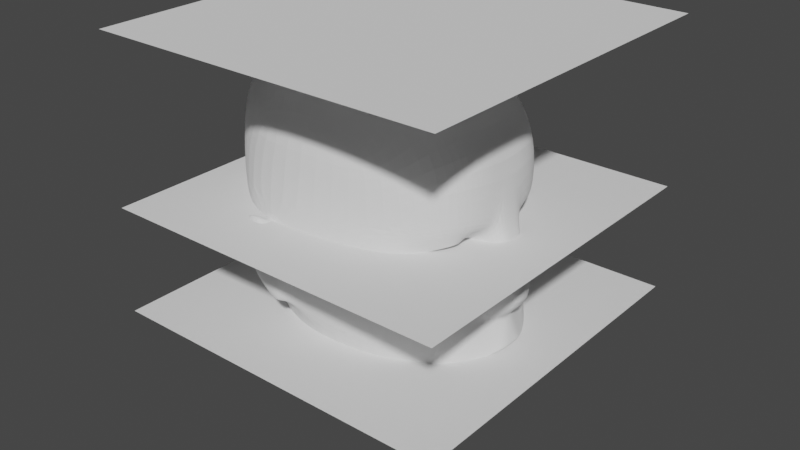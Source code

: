 # Source: 22-Cabeza.blend  (saved by Blender 3.4.6; exported with 4.5.12 LTS)
import bpy
from mathutils import Matrix  # noqa: F401  (used for matrix-valued properties, if any)

bpy.ops.wm.read_factory_settings(use_empty=True)
scene = bpy.context.scene
scene.name = 'Scene'

# ---- collections
col_collection = bpy.data.collections.new('Collection'); scene.collection.children.link(col_collection)

# ---- world
world_world = bpy.data.worlds.new('World'); scene.world = world_world
world_world.use_nodes = True; world_world.node_tree.nodes.clear()
_N = world_world.node_tree.nodes; _L = world_world.node_tree.links
n0 = _N.new('ShaderNodeOutputWorld'); n0.name = 'World Output'; n0.location = (300, 300)
n1 = _N.new('ShaderNodeBackground'); n1.name = 'Background'; n1.location = (10, 300)
n1.inputs[0].default_value = (0.05088, 0.05088, 0.05088, 1.0)
_L.new(n1.outputs[0], n0.inputs[0])
n0.is_active_output = True
world_world.color = (0.05088, 0.05088, 0.05088)
world_world.use_sun_shadow = False
world_world.sun_shadow_jitter_overblur = 0.0

# ---- meshes
me_plane = bpy.data.meshes.new('Plane')
me_plane.from_pydata([(-1.0, -1.0, 0.0), (1.0, -1.0, 0.0), (-1.0, 1.0, 0.0), (1.0, 1.0, 0.0)], [], [(0, 1, 3, 2)])
_uv = me_plane.uv_layers.new(name='UVMap')
_uv.uv.foreach_set('vector', [0.0, 0.0, 1.0, 0.0, 1.0, 1.0, 0.0, 1.0])
me_plane.update()
me_plane_001 = bpy.data.meshes.new('Plane.001')
me_plane_001.from_pydata([(-1.0, -1.0, 0.0), (1.0, -1.0, 0.0), (-1.0, 1.0, 0.0), (1.0, 1.0, 0.0)], [], [(0, 1, 3, 2)])
_uv = me_plane_001.uv_layers.new(name='UVMap')
_uv.uv.foreach_set('vector', [0.0, 0.0, 1.0, 0.0, 1.0, 1.0, 0.0, 1.0])
me_plane_001.update()
me_plane_002 = bpy.data.meshes.new('Plane.002')
me_plane_002.from_pydata([(-1.0, -1.0, 0.0), (1.0, -1.0, 0.0), (-1.0, 1.0, 0.0), (1.0, 1.0, 0.0)], [], [(0, 1, 3, 2)])
_uv = me_plane_002.uv_layers.new(name='UVMap')
_uv.uv.foreach_set('vector', [0.0, 0.0, 1.0, 0.0, 1.0, 1.0, 0.0, 1.0])
me_plane_002.update()
me_cube_001 = bpy.data.meshes.new('Cube.001')
me_cube_001.from_pydata([(-0.8047, 0.0, -0.1817), (-0.7218, 0.0, 1.487), (-0.3568, 0.4387, -0.2564), (-0.5015, 0.5206, 1.132), (0.2397, 0.0, -0.3964), (-0.1664, 0.0, 1.658), (0.02783, 0.4547, -0.3003), (-0.1494, 0.5612, 1.215), (0.24, 0.5232, 1.134), (0.22, 0.4546, -0.2686), (0.5656, 0.0, -0.3898), (0.4324, 0.0, 1.487), (-0.4224, 0.4271, -0.4989), (-0.9891, 0.0, -0.5325), (0.01446, 0.513, -0.5121), (0.1339, 0.0, -0.6082), (-0.8806, 0.0, 0.6488), (-0.5207, 0.547, 0.6442), (-0.1268, 0.5947, 0.655), (0.3525, 0.5022, 0.6627), (0.7109, 0.0, 0.6734), (-0.3483, 0.4853, 0.09053), (-0.0712, 0.5413, 0.1011), (-0.7732, 0.0, 0.08933), (0.2853, 0.5146, 0.05842), (-0.7389, 0.1942, -0.2058), (-0.657, 0.2479, 1.44), (0.2187, 0.2521, -0.3555), (-0.1635, 0.275, 1.615), (0.4534, 0.3047, -0.3413), (0.4068, 0.2678, 1.453), (-0.9033, 0.2244, -0.5079), (0.1144, 0.2582, -0.5768), (0.515, 0.2481, 0.7226), (-0.836, 0.2482, 0.6424), (-0.7267, 0.2206, 0.1046), (-0.5915, 0.348, 1.356), (0.1979, 0.3447, -0.3192), (0.3397, 0.3868, -0.3085), (0.101, 0.3745, -0.5592), (-0.7639, 0.3678, 0.6384), (-0.661, 0.2962, 0.1107), (-0.6416, 0.2892, -0.2092), (-0.1591, 0.4027, 1.506), (0.3205, 0.3926, 1.369), (-0.8443, 0.3221, -0.5007), (0.4837, 0.4047, 0.04941), (-0.7905, 0.1031, -0.1852), (-0.1661, 0.1488, 1.655), (0.4323, 0.1481, 1.487), (-0.9753, 0.1266, -0.5245), (-0.7188, 0.1452, 1.484), (0.2339, 0.1453, -0.3828), (0.5373, 0.1858, -0.3671), (0.1273, 0.1442, -0.5964), (-0.8722, 0.1387, 0.6486), (-0.7709, 0.1296, 0.1011), (-0.8024, 0.0504, -0.1822), (-0.1664, 0.07158, 1.657), (0.4324, 0.07158, 1.487), (-0.9863, 0.06146, -0.5308), (0.6623, 0.1042, 0.6662), (-0.7218, 0.07156, 1.487), (0.238, 0.07065, -0.3921), (0.5639, 0.09111, -0.3838), (0.1324, 0.07079, -0.6057), (-0.877, 0.06475, 0.651), (-0.7743, 0.06191, 0.09265), (-0.9414, 0.0, 0.8446), (-0.5542, 0.554, 0.8084), (-0.1436, 0.6292, 0.8376), (0.4663, 0.3874, 0.7001), (0.688, 0.0, 0.8296), (0.6392, 0.2759, 0.8651), (-0.8747, 0.2309, 0.83), (0.5372, 0.4115, 0.8688), (-0.7871, 0.346, 0.8185), (-0.9367, 0.1336, 0.8324), (0.675, 0.152, 0.8482), (-0.9482, 0.06373, 0.8315), (0.514, 0.1433, 0.6911), (-0.7914, 0.0, 0.3065), (-0.3879, 0.4913, 0.3034), (-0.06621, 0.6017, 0.2837), (0.2649, 0.5254, 0.2678), (0.7015, 0.0, 0.277), (-0.7615, 0.2341, 0.3054), (0.5983, 0.275, 0.2905), (0.5129, 0.3979, 0.2542), (-0.6951, 0.3172, 0.3162), (-0.7996, 0.134, 0.3053), (0.6315, 0.1531, 0.2897), (-0.7939, 0.06482, 0.3066), (0.7009, 0.07092, 0.2792), (-0.812, 0.0, 0.4329), (-0.4632, 0.5179, 0.4631), (-0.09674, 0.5997, 0.4596), (0.4473, 0.4208, 0.6528), (0.8432, 0.0, 0.4027), (-0.7948, 0.2488, 0.4406), (0.5915, 0.2757, 0.5452), (0.5214, 0.4033, 0.5517), (-0.7314, 0.351, 0.4416), (-0.8243, 0.1399, 0.4311), (0.6182, 0.1751, 0.5469), (-0.8153, 0.06724, 0.4317), (0.523, 0.1466, 0.6437), (-0.9503, 0.0, 1.177), (-0.5516, 0.5352, 0.9647), (-0.1464, 0.5925, 1.006), (0.2678, 0.545, 0.9617), (0.6587, 0.0, 1.19), (0.6283, 0.2757, 1.178), (-0.8754, 0.2496, 1.143), (0.5328, 0.4101, 1.131), (-0.7743, 0.3431, 1.084), (-0.9444, 0.1467, 1.174), (0.6545, 0.1485, 1.191), (-0.9499, 0.07158, 1.176), (0.6587, 0.07158, 1.19), (-0.343, 0.4594, -0.0758), (-0.01494, 0.4737, -0.1311), (0.2624, 0.4598, -0.1608), (0.6409, 0.0, -0.2375), (-0.7856, 0.0, -0.05305), (0.5141, 0.2934, -0.2198), (-0.7118, 0.2032, -0.04148), (0.4194, 0.3915, -0.1524), (-0.6468, 0.2824, -0.03493), (-0.7716, 0.1165, -0.04803), (0.6024, 0.1855, -0.2358), (-0.7831, 0.05663, -0.05175), (0.6355, 0.08668, -0.2277), (0.6999, 0.0, 0.2516), (0.7297, 0.0, 0.1098), (0.6724, 0.1937, 0.06802), (0.5591, 0.3602, 0.04375), (0.6284, 0.1449, 0.06701), (0.6154, 0.254, 0.245), (0.5664, 0.3366, 0.193), (0.6656, 0.0, 0.0941), (0.6415, 0.1505, 0.263), (0.6975, 0.03065, 0.2547), (0.6519, 0.0, -0.1924), (0.566, 0.265, -0.1504), (0.5267, 0.3371, -0.08464), (0.6189, 0.1732, -0.1832), (0.6398, 0.08365, -0.1762), (0.7225, 0.0, 0.1815), (0.6234, 0.2817, 0.04891), (0.6517, 0.2032, 0.1635), (0.627, 0.2604, 0.1319), (0.6763, 0.133, 0.1746), (0.7195, 0.04454, 0.1808), (0.6743, 0.0, -0.1005), (0.6242, 0.2211, -0.06829), (0.6015, 0.2714, -0.02937), (0.6531, 0.1492, -0.0888), (0.6666, 0.08832, -0.09801), (0.6849, 0.1581, 0.09213), (0.6684, 0.1899, 0.0857), (0.7055, 0.1075, 0.1032), (0.7302, 0.0572, 0.1132), (0.7216, 0.0, 0.02871), (0.6875, 0.1594, 0.04054), (0.6632, 0.1905, 0.0461), (0.7118, 0.1193, 0.03213), (0.7237, 0.06457, 0.02256), (0.2599, 0.5451, 0.8118), (0.2009, 0.5754, 0.6465), (0.6863, 0.07275, 0.8314), (0.7095, 0.06755, 0.6697), (0.6468, 0.1631, 0.7854), (0.6156, 0.2653, 0.7972), (0.5464, 0.3853, 0.7887), (0.262, 0.5341, 0.4656), (0.8376, 0.05505, 0.4045), (0.6165, 0.154, 0.4032), (0.6089, 0.2885, 0.4052), (0.5227, 0.4304, 0.4179), (0.4022, 0.4717, 0.747), (0.4419, 0.4291, 0.6708), (0.6421, 0.1141, 0.7411), (0.5159, 0.13, 0.671), (0.5346, 0.1818, 0.7148), (0.5883, 0.2543, 0.7353), (0.5432, 0.3338, 0.7226), (0.383, 0.4868, 0.5746), (0.6962, 0.116, 0.5664), (0.5671, 0.1978, 0.6434), (0.5676, 0.2693, 0.64), (0.5177, 0.3504, 0.6429), (0.7279, 0.0, 0.09548), (0.5945, 0.0, 0.09253), (0.5573, 0.12, 0.06544), (0.6908, 0.1668, 0.06839), (0.5941, 0.03255, 0.06875), (0.6989, 0.1437, 0.08403), (0.6882, 0.1643, 0.07986), (0.5938, 0.0, 0.06823), (0.7122, 0.1109, 0.09119), (0.7282, 0.07825, 0.09767), (0.7227, 0.0, 0.04289), (0.7005, 0.1446, 0.05056), (0.6848, 0.1647, 0.05417), (0.7163, 0.1186, 0.0451), (0.724, 0.08303, 0.0389), (0.6365, 0.1218, 0.08265), (0.6258, 0.1424, 0.07848), (0.6499, 0.08897, 0.08981), (0.6659, 0.05632, 0.09629), (0.6603, 0.0, 0.04151), (0.6382, 0.1227, 0.04918), (0.6224, 0.1428, 0.05279), (0.6539, 0.09663, 0.04372), (0.6617, 0.0611, 0.03751), (0.5732, 0.09654, 0.06401), (0.5654, 0.09689, 0.08108), (0.5547, 0.1175, 0.0769), (0.5847, 0.06865, 0.06683), (0.5788, 0.06406, 0.08824), (0.5948, 0.0314, 0.09472), (0.5893, 0.0, 0.03994), (0.5671, 0.09774, 0.04761), (0.5513, 0.1179, 0.05122), (0.5829, 0.07171, 0.04215), (0.5906, 0.03618, 0.03594), (0.3938, 0.2308, 0.7172), (0.3553, 0.2399, 0.6754), (0.5872, 0.2584, 0.7258), (0.4665, 0.4024, 0.6726), (0.55, 0.3239, 0.7153), (0.327, 0.3008, 0.6736), (0.5429, 0.1986, 0.7089), (0.5275, 0.1559, 0.6728), (0.5701, 0.2707, 0.6472), (0.529, 0.3375, 0.6496), (0.5696, 0.2117, 0.65), (0.4867, 0.368, 0.6968), (0.5259, 0.1668, 0.6894), (0.4709, 0.3956, 0.6578), (0.5334, 0.1696, 0.6503), (0.3942, 0.3921, 0.6694), (0.4778, 0.3136, 0.7121), (0.4707, 0.1883, 0.7057), (0.4552, 0.1456, 0.6695), (0.4978, 0.2604, 0.644), (0.4568, 0.3272, 0.6464), (0.4973, 0.2014, 0.6468), (0.4144, 0.3577, 0.6936), (0.4537, 0.1565, 0.6862), (0.3987, 0.3853, 0.6546), (0.4611, 0.1593, 0.6471), (0.2731, 0.3748, 0.664), (0.3566, 0.2963, 0.7067), (0.3425, 0.1679, 0.6723), (0.3495, 0.171, 0.7003), (0.3341, 0.1283, 0.6642), (0.3767, 0.2432, 0.6386), (0.3356, 0.31, 0.641), (0.3762, 0.1841, 0.6414), (0.2932, 0.3405, 0.6882), (0.3325, 0.1393, 0.6808), (0.2775, 0.368, 0.6492), (0.34, 0.142, 0.6417), (-0.3759, 0.588, 0.6792), (-0.3873, 0.5851, 0.5713), (-0.2504, 0.6049, 0.685), (-0.2086, 0.5883, 0.5792), (-0.3322, 0.5685, 0.3592), (-0.2651, 0.5671, 0.2474), (-0.1725, 0.6059, 0.3396), (-0.1876, 0.5892, 0.2307), (-0.3609, 0.5767, 0.4544), (-0.1842, 0.5928, 0.4608), (-0.4408, 0.6345, 0.7313), (-0.4994, 0.6324, 0.6053), (-0.311, 0.6572, 0.725), (-0.2603, 0.6534, 0.6116), (-0.4341, 0.6166, 0.3782), (-0.305, 0.6158, 0.273), (-0.2257, 0.644, 0.3634), (-0.2389, 0.632, 0.2574), (-0.4718, 0.624, 0.4775), (-0.2345, 0.646, 0.4852), (-0.4503, 0.6674, 0.7274), (-0.5071, 0.6667, 0.6019), (-0.3271, 0.6887, 0.7209), (-0.2962, 0.6893, 0.6096), (-0.4395, 0.6507, 0.3741), (-0.3173, 0.6475, 0.2725), (-0.2695, 0.6715, 0.3665), (-0.2561, 0.6616, 0.2597), (-0.4782, 0.6582, 0.4737), (-0.2724, 0.6822, 0.4837)], [], [(115, 36, 3, 108), (108, 3, 7, 109), (69, 70, 267, 265), (176, 171, 20, 98), (42, 2, 12, 45), (58, 62, 1, 5), (119, 59, 11, 111), (37, 6, 9, 38), (58, 5, 11, 59), (109, 7, 8, 110), (60, 65, 15, 13), (63, 4, 15, 65), (96, 18, 169, 175), (2, 6, 14, 12), (102, 40, 17, 95), (128, 41, 21, 120), (121, 22, 24, 122), (130, 125, 144, 146), (120, 21, 22, 121), (87, 91, 141, 138), (129, 56, 35, 126), (103, 55, 34, 99), (37, 27, 32, 39), (45, 39, 32, 31), (43, 28, 30, 44), (52, 27, 29, 53), (114, 44, 30, 112), (43, 36, 26, 28), (47, 25, 31, 50), (186, 185, 229, 231), (116, 51, 26, 113), (106, 189, 237, 241), (7, 3, 36, 43), (110, 8, 44, 114), (7, 43, 44, 8), (12, 14, 39, 45), (6, 37, 39, 14), (122, 24, 46, 127), (126, 35, 41, 128), (99, 34, 40, 102), (27, 37, 38, 29), (25, 42, 45, 31), (113, 26, 36, 115), (118, 62, 51, 116), (57, 47, 50, 60), (63, 52, 53, 64), (105, 66, 55, 103), (131, 67, 56, 129), (127, 46, 136, 145), (27, 52, 54, 32), (31, 32, 54, 50), (28, 48, 49, 30), (112, 30, 49, 117), (28, 26, 51, 48), (80, 183, 234, 239), (124, 23, 67, 131), (94, 16, 66, 105), (4, 63, 64, 10), (0, 57, 60, 13), (107, 1, 62, 118), (46, 88, 139, 136), (52, 63, 65, 54), (50, 54, 65, 60), (48, 58, 59, 49), (117, 49, 59, 119), (48, 51, 62, 58), (190, 191, 236, 235), (71, 186, 231, 238), (16, 68, 79, 66), (183, 106, 241, 234), (66, 79, 77, 55), (34, 74, 76, 40), (181, 71, 238, 230), (55, 77, 74, 34), (191, 97, 240, 236), (18, 70, 168, 169), (171, 170, 72, 20), (17, 69, 265, 266), (40, 76, 69, 17), (125, 127, 145, 144), (23, 81, 92, 67), (132, 130, 146, 147), (67, 92, 90, 56), (35, 86, 89, 41), (24, 84, 88, 46), (91, 93, 142, 141), (56, 90, 86, 35), (41, 89, 82, 21), (22, 83, 84, 24), (93, 85, 133, 142), (83, 22, 272, 271), (91, 177, 176, 93), (81, 94, 105, 92), (87, 178, 177, 91), (92, 105, 103, 90), (86, 99, 102, 89), (84, 175, 179, 88), (88, 179, 178, 87), (90, 103, 99, 86), (89, 102, 95, 82), (83, 96, 175, 84), (93, 176, 98, 85), (82, 95, 273, 269), (78, 117, 119, 170), (68, 107, 118, 79), (73, 112, 117, 78), (79, 118, 116, 77), (74, 113, 115, 76), (168, 110, 114, 75), (77, 116, 113, 74), (75, 114, 112, 73), (70, 109, 110, 168), (170, 119, 111, 72), (69, 108, 109, 70), (76, 115, 108, 69), (53, 130, 132, 64), (0, 124, 131, 57), (29, 125, 130, 53), (57, 131, 129, 47), (25, 126, 128, 42), (9, 122, 127, 38), (47, 129, 126, 25), (38, 127, 125, 29), (2, 120, 121, 6), (64, 132, 123, 10), (6, 121, 122, 9), (42, 128, 120, 2), (141, 142, 153, 152), (146, 144, 155, 157), (142, 133, 148, 153), (145, 136, 149, 156), (147, 146, 157, 158), (139, 138, 150, 151), (136, 139, 151, 149), (143, 147, 158, 154), (123, 132, 147, 143), (88, 87, 138, 139), (156, 149, 135, 165), (158, 157, 166, 167), (151, 150, 159, 160), (149, 151, 160, 135), (154, 158, 167, 163), (150, 152, 161, 159), (155, 156, 165, 164), (152, 153, 162, 161), (144, 145, 156, 155), (138, 141, 152, 150), (162, 134, 192, 201), (165, 135, 195, 204), (167, 166, 205, 206), (160, 159, 197, 198), (135, 160, 198, 195), (163, 167, 206, 202), (159, 161, 200, 197), (164, 165, 204, 203), (153, 148, 134, 162), (157, 155, 164, 166), (180, 19, 169, 168), (61, 182, 170, 171), (182, 172, 78, 170), (172, 173, 73, 78), (174, 180, 168, 75), (173, 174, 75, 73), (19, 187, 175, 169), (188, 61, 171, 176), (104, 188, 176, 177), (100, 104, 177, 178), (187, 101, 179, 175), (101, 100, 178, 179), (71, 181, 19, 180), (183, 80, 182, 61), (80, 184, 172, 182), (184, 185, 173, 172), (186, 71, 180, 174), (185, 186, 174, 173), (181, 97, 187, 19), (106, 183, 61, 188), (189, 106, 188, 104), (190, 189, 104, 100), (97, 191, 101, 187), (191, 190, 100, 101), (197, 200, 209, 207), (203, 204, 213, 212), (200, 201, 210, 209), (205, 203, 212, 214), (201, 192, 140, 210), (204, 195, 137, 213), (206, 205, 214, 215), (198, 197, 207, 208), (166, 164, 203, 205), (161, 162, 201, 200), (209, 210, 221, 220), (214, 212, 223, 225), (210, 140, 193, 221), (213, 137, 194, 224), (215, 214, 225, 226), (208, 207, 217, 218), (137, 208, 218, 194), (211, 215, 226, 222), (202, 206, 215, 211), (195, 198, 208, 137), (226, 196, 199, 222), (224, 194, 216, 223), (223, 216, 219, 225), (225, 219, 196, 226), (219, 220, 221, 196), (216, 217, 220, 219), (194, 218, 217, 216), (196, 221, 193, 199), (212, 213, 224, 223), (207, 209, 220, 217), (240, 230, 242, 251), (237, 235, 246, 248), (233, 239, 250, 244), (231, 229, 33, 243), (241, 237, 248, 252), (239, 234, 245, 250), (235, 236, 247, 246), (238, 231, 243, 249), (184, 80, 239, 233), (189, 190, 235, 237), (97, 181, 230, 240), (185, 184, 233, 229), (248, 246, 258, 260), (244, 250, 262, 256), (243, 33, 227, 254), (252, 248, 260, 264), (250, 245, 257, 262), (246, 247, 259, 258), (249, 243, 254, 261), (245, 252, 264, 257), (229, 233, 244, 33), (236, 240, 251, 247), (230, 238, 249, 242), (234, 241, 252, 245), (259, 232, 228, 258), (263, 253, 232, 259), (258, 228, 255, 260), (260, 255, 257, 264), (255, 256, 262, 257), (228, 227, 256, 255), (253, 261, 254, 232), (232, 254, 227, 228), (251, 242, 253, 263), (33, 244, 256, 227), (247, 251, 263, 259), (242, 249, 261, 253), (274, 271, 281, 284), (267, 268, 278, 277), (268, 274, 284, 278), (271, 272, 282, 281), (96, 83, 271, 274), (95, 17, 266, 273), (18, 96, 274, 268), (70, 18, 268, 267), (21, 82, 269, 270), (22, 21, 270, 272), (275, 277, 287, 285), (282, 280, 290, 292), (284, 281, 291, 294), (277, 278, 288, 287), (272, 270, 280, 282), (265, 267, 277, 275), (270, 269, 279, 280), (273, 266, 276, 283), (266, 265, 275, 276), (269, 273, 283, 279), (293, 286, 288, 294), (286, 285, 287, 288), (290, 289, 291, 292), (289, 293, 294, 291), (280, 279, 289, 290), (283, 276, 286, 293), (276, 275, 285, 286), (279, 283, 293, 289), (281, 282, 292, 291), (278, 284, 294, 288)])
_uv = me_cube_001.uv_layers.new(name='UVMap')
_uv.uv.foreach_set('vector', [0.5753, 0.171, 0.625, 0.171, 0.625, 0.25, 0.5753, 0.25, 0.5753, 0.25, 0.625, 0.25, 0.625, 0.5, 0.5753, 0.5, 0.5215, 0.25, 0.5215, 0.5, 0.5215, 0.5, 0.5215, 0.25, 0.4691, 0.7252, 0.5, 0.7252, 0.5, 0.75, 0.4691, 0.75, 0.375, 0.171, 0.375, 0.25, 0.375, 0.25, 0.375, 0.171, 0.625, 0.7252, 0.875, 0.7252, 0.875, 0.75, 0.625, 0.75, 0.5753, 0.7252, 0.625, 0.7252, 0.625, 0.75, 0.5753, 0.75, 0.375, 0.579, 0.375, 0.5, 0.375, 0.5, 0.375, 0.579, 0.625, 0.7252, 0.625, 0.75, 0.625, 0.75, 0.625, 0.7252, 0.5753, 0.5, 0.625, 0.5, 0.625, 0.5, 0.5753, 0.5, 0.125, 0.7252, 0.375, 0.7252, 0.375, 0.75, 0.125, 0.75, 0.375, 0.7252, 0.375, 0.75, 0.375, 0.75, 0.375, 0.7252, 0.4691, 0.5, 0.5, 0.5, 0.5, 0.5, 0.4691, 0.5, 0.375, 0.25, 0.375, 0.5, 0.375, 0.5, 0.375, 0.25, 0.4691, 0.171, 0.5, 0.171, 0.5, 0.25, 0.4691, 0.25, 0.4032, 0.171, 0.4305, 0.171, 0.4305, 0.25, 0.4032, 0.25, 0.4032, 0.5, 0.4305, 0.5, 0.4305, 0.5, 0.4032, 0.5, 0.4032, 0.6985, 0.4032, 0.6544, 0.4032, 0.6544, 0.4032, 0.6985, 0.4032, 0.25, 0.4305, 0.25, 0.4305, 0.5, 0.4032, 0.5, 0.4556, 0.6544, 0.4556, 0.6985, 0.4556, 0.6985, 0.4556, 0.6544, 0.4032, 0.05147, 0.4305, 0.05147, 0.4305, 0.09559, 0.4032, 0.09559, 0.4691, 0.05147, 0.5, 0.05147, 0.5, 0.09559, 0.4691, 0.09559, 0.375, 0.579, 0.375, 0.6544, 0.375, 0.6544, 0.375, 0.579, 0.125, 0.579, 0.375, 0.579, 0.375, 0.6544, 0.125, 0.6544, 0.625, 0.579, 0.625, 0.6544, 0.625, 0.6544, 0.625, 0.579, 0.375, 0.6985, 0.375, 0.6544, 0.375, 0.6544, 0.375, 0.6985, 0.5753, 0.579, 0.625, 0.579, 0.625, 0.6544, 0.5753, 0.6544, 0.625, 0.579, 0.875, 0.579, 0.875, 0.6544, 0.625, 0.6544, 0.375, 0.05147, 0.375, 0.09559, 0.375, 0.09559, 0.375, 0.05147, 0.5079, 0.5925, 0.5088, 0.6647, 0.5088, 0.6647, 0.5079, 0.5925, 0.5753, 0.05147, 0.625, 0.05147, 0.625, 0.09559, 0.5753, 0.09559, 0.4808, 0.7118, 0.4806, 0.702, 0.4806, 0.702, 0.4808, 0.7118, 0.625, 0.5, 0.875, 0.5, 0.875, 0.579, 0.625, 0.579, 0.5753, 0.5, 0.625, 0.5, 0.625, 0.579, 0.5753, 0.579, 0.625, 0.5, 0.625, 0.579, 0.625, 0.579, 0.625, 0.5, 0.125, 0.5, 0.375, 0.5, 0.375, 0.579, 0.125, 0.579, 0.375, 0.5, 0.375, 0.579, 0.375, 0.579, 0.375, 0.5, 0.4032, 0.5, 0.4305, 0.5, 0.4305, 0.579, 0.4032, 0.579, 0.4032, 0.09559, 0.4305, 0.09559, 0.4305, 0.171, 0.4032, 0.171, 0.4691, 0.09559, 0.5, 0.09559, 0.5, 0.171, 0.4691, 0.171, 0.375, 0.6544, 0.375, 0.579, 0.375, 0.579, 0.375, 0.6544, 0.375, 0.09559, 0.375, 0.171, 0.375, 0.171, 0.375, 0.09559, 0.5753, 0.09559, 0.625, 0.09559, 0.625, 0.171, 0.5753, 0.171, 0.5753, 0.02482, 0.625, 0.02482, 0.625, 0.05147, 0.5753, 0.05147, 0.375, 0.02482, 0.375, 0.05147, 0.375, 0.05147, 0.375, 0.02482, 0.375, 0.7252, 0.375, 0.6985, 0.375, 0.6985, 0.375, 0.7252, 0.4691, 0.02482, 0.5, 0.02482, 0.5, 0.05147, 0.4691, 0.05147, 0.4032, 0.02482, 0.4305, 0.02482, 0.4305, 0.05147, 0.4032, 0.05147, 0.4032, 0.579, 0.4305, 0.579, 0.4305, 0.579, 0.4032, 0.579, 0.375, 0.6544, 0.375, 0.6985, 0.375, 0.6985, 0.375, 0.6544, 0.125, 0.6544, 0.375, 0.6544, 0.375, 0.6985, 0.125, 0.6985, 0.625, 0.6544, 0.625, 0.6985, 0.625, 0.6985, 0.625, 0.6544, 0.5753, 0.6544, 0.625, 0.6544, 0.625, 0.6985, 0.5753, 0.6985, 0.625, 0.6544, 0.875, 0.6544, 0.875, 0.6985, 0.625, 0.6985, 0.5091, 0.7012, 0.4965, 0.7082, 0.4965, 0.7082, 0.5091, 0.7012, 0.4032, 0.0, 0.4305, 0.0, 0.4305, 0.02482, 0.4032, 0.02482, 0.4691, 0.0, 0.5, 0.0, 0.5, 0.02482, 0.4691, 0.02482, 0.375, 0.75, 0.375, 0.7252, 0.375, 0.7252, 0.375, 0.75, 0.375, 0.0, 0.375, 0.02482, 0.375, 0.02482, 0.375, 0.0, 0.5753, 0.0, 0.625, 0.0, 0.625, 0.02482, 0.5753, 0.02482, 0.4305, 0.579, 0.4556, 0.579, 0.4556, 0.579, 0.4305, 0.579, 0.375, 0.6985, 0.375, 0.7252, 0.375, 0.7252, 0.375, 0.6985, 0.125, 0.6985, 0.375, 0.6985, 0.375, 0.7252, 0.125, 0.7252, 0.625, 0.6985, 0.625, 0.7252, 0.625, 0.7252, 0.625, 0.6985, 0.5753, 0.6985, 0.625, 0.6985, 0.625, 0.7252, 0.5753, 0.7252, 0.625, 0.6985, 0.875, 0.6985, 0.875, 0.7252, 0.625, 0.7252, 0.4811, 0.6598, 0.4819, 0.5849, 0.4819, 0.5849, 0.4811, 0.6598, 0.5066, 0.5276, 0.5079, 0.5925, 0.5079, 0.5925, 0.5066, 0.5276, 0.5, 0.0, 0.5215, 0.0, 0.5215, 0.02482, 0.5, 0.02482, 0.4965, 0.7082, 0.4808, 0.7118, 0.4808, 0.7118, 0.4965, 0.7082, 0.5, 0.02482, 0.5215, 0.02482, 0.5215, 0.05147, 0.5, 0.05147, 0.5, 0.09559, 0.5215, 0.09559, 0.5215, 0.171, 0.5, 0.171, 0.5001, 0.5287, 0.5066, 0.5276, 0.5066, 0.5276, 0.5001, 0.5287, 0.5, 0.05147, 0.5215, 0.05147, 0.5215, 0.09559, 0.5, 0.09559, 0.4819, 0.5849, 0.483, 0.5294, 0.483, 0.5294, 0.4819, 0.5849, 0.5, 0.5, 0.5215, 0.5, 0.5215, 0.5, 0.5, 0.5, 0.5, 0.7252, 0.5215, 0.7252, 0.5215, 0.75, 0.5, 0.75, 0.5, 0.25, 0.5215, 0.25, 0.5215, 0.25, 0.5, 0.25, 0.5, 0.171, 0.5215, 0.171, 0.5215, 0.25, 0.5, 0.25, 0.4032, 0.6544, 0.4032, 0.579, 0.4032, 0.579, 0.4032, 0.6544, 0.4305, 0.0, 0.4556, 0.0, 0.4556, 0.02482, 0.4305, 0.02482, 0.4032, 0.7252, 0.4032, 0.6985, 0.4032, 0.6985, 0.4032, 0.7252, 0.4305, 0.02482, 0.4556, 0.02482, 0.4556, 0.05147, 0.4305, 0.05147, 0.4305, 0.09559, 0.4556, 0.09559, 0.4556, 0.171, 0.4305, 0.171, 0.4305, 0.5, 0.4556, 0.5, 0.4556, 0.579, 0.4305, 0.579, 0.4556, 0.6985, 0.4556, 0.7252, 0.4556, 0.7252, 0.4556, 0.6985, 0.4305, 0.05147, 0.4556, 0.05147, 0.4556, 0.09559, 0.4305, 0.09559, 0.4305, 0.171, 0.4556, 0.171, 0.4556, 0.25, 0.4305, 0.25, 0.4305, 0.5, 0.4556, 0.5, 0.4556, 0.5, 0.4305, 0.5, 0.4556, 0.7252, 0.4556, 0.75, 0.4556, 0.75, 0.4556, 0.7252, 0.4556, 0.5, 0.4305, 0.5, 0.4305, 0.5, 0.4556, 0.5, 0.4556, 0.6985, 0.4691, 0.6985, 0.4691, 0.7252, 0.4556, 0.7252, 0.4556, 0.0, 0.4691, 0.0, 0.4691, 0.02482, 0.4556, 0.02482, 0.4556, 0.6544, 0.4691, 0.6544, 0.4691, 0.6985, 0.4556, 0.6985, 0.4556, 0.02482, 0.4691, 0.02482, 0.4691, 0.05147, 0.4556, 0.05147, 0.4556, 0.09559, 0.4691, 0.09559, 0.4691, 0.171, 0.4556, 0.171, 0.4556, 0.5, 0.4691, 0.5, 0.4691, 0.579, 0.4556, 0.579, 0.4556, 0.579, 0.4691, 0.579, 0.4691, 0.6544, 0.4556, 0.6544, 0.4556, 0.05147, 0.4691, 0.05147, 0.4691, 0.09559, 0.4556, 0.09559, 0.4556, 0.171, 0.4691, 0.171, 0.4691, 0.25, 0.4556, 0.25, 0.4556, 0.5, 0.4691, 0.5, 0.4691, 0.5, 0.4556, 0.5, 0.4556, 0.7252, 0.4691, 0.7252, 0.4691, 0.75, 0.4556, 0.75, 0.4556, 0.25, 0.4691, 0.25, 0.4691, 0.25, 0.4556, 0.25, 0.5215, 0.6985, 0.5753, 0.6985, 0.5753, 0.7252, 0.5215, 0.7252, 0.5215, 0.0, 0.5753, 0.0, 0.5753, 0.02482, 0.5215, 0.02482, 0.5215, 0.6544, 0.5753, 0.6544, 0.5753, 0.6985, 0.5215, 0.6985, 0.5215, 0.02482, 0.5753, 0.02482, 0.5753, 0.05147, 0.5215, 0.05147, 0.5215, 0.09559, 0.5753, 0.09559, 0.5753, 0.171, 0.5215, 0.171, 0.5215, 0.5, 0.5753, 0.5, 0.5753, 0.579, 0.5215, 0.579, 0.5215, 0.05147, 0.5753, 0.05147, 0.5753, 0.09559, 0.5215, 0.09559, 0.5215, 0.579, 0.5753, 0.579, 0.5753, 0.6544, 0.5215, 0.6544, 0.5215, 0.5, 0.5753, 0.5, 0.5753, 0.5, 0.5215, 0.5, 0.5215, 0.7252, 0.5753, 0.7252, 0.5753, 0.75, 0.5215, 0.75, 0.5215, 0.25, 0.5753, 0.25, 0.5753, 0.5, 0.5215, 0.5, 0.5215, 0.171, 0.5753, 0.171, 0.5753, 0.25, 0.5215, 0.25, 0.375, 0.6985, 0.4032, 0.6985, 0.4032, 0.7252, 0.375, 0.7252, 0.375, 0.0, 0.4032, 0.0, 0.4032, 0.02482, 0.375, 0.02482, 0.375, 0.6544, 0.4032, 0.6544, 0.4032, 0.6985, 0.375, 0.6985, 0.375, 0.02482, 0.4032, 0.02482, 0.4032, 0.05147, 0.375, 0.05147, 0.375, 0.09559, 0.4032, 0.09559, 0.4032, 0.171, 0.375, 0.171, 0.375, 0.5, 0.4032, 0.5, 0.4032, 0.579, 0.375, 0.579, 0.375, 0.05147, 0.4032, 0.05147, 0.4032, 0.09559, 0.375, 0.09559, 0.375, 0.579, 0.4032, 0.579, 0.4032, 0.6544, 0.375, 0.6544, 0.375, 0.25, 0.4032, 0.25, 0.4032, 0.5, 0.375, 0.5, 0.375, 0.7252, 0.4032, 0.7252, 0.4032, 0.75, 0.375, 0.75, 0.375, 0.5, 0.4032, 0.5, 0.4032, 0.5, 0.375, 0.5, 0.375, 0.171, 0.4032, 0.171, 0.4032, 0.25, 0.375, 0.25, 0.4556, 0.6985, 0.4556, 0.7252, 0.4556, 0.7252, 0.4556, 0.6985, 0.4032, 0.6985, 0.4032, 0.6544, 0.4032, 0.6544, 0.4032, 0.6985, 0.4556, 0.7252, 0.4556, 0.75, 0.4556, 0.75, 0.4556, 0.7252, 0.4032, 0.579, 0.4305, 0.579, 0.4305, 0.579, 0.4032, 0.579, 0.4032, 0.7252, 0.4032, 0.6985, 0.4032, 0.6985, 0.4032, 0.7252, 0.4556, 0.579, 0.4556, 0.6544, 0.4556, 0.6544, 0.4556, 0.579, 0.4305, 0.579, 0.4556, 0.579, 0.4556, 0.579, 0.4305, 0.579, 0.4032, 0.75, 0.4032, 0.7252, 0.4032, 0.7252, 0.4032, 0.75, 0.4032, 0.75, 0.4032, 0.7252, 0.4032, 0.7252, 0.4032, 0.75, 0.4556, 0.579, 0.4556, 0.6544, 0.4556, 0.6544, 0.4556, 0.579, 0.4032, 0.579, 0.4305, 0.579, 0.4305, 0.579, 0.4032, 0.579, 0.4032, 0.7252, 0.4032, 0.6985, 0.4032, 0.6985, 0.4032, 0.7252, 0.4556, 0.579, 0.4556, 0.6544, 0.4556, 0.6544, 0.4556, 0.579, 0.4305, 0.579, 0.4556, 0.579, 0.4556, 0.579, 0.4305, 0.579, 0.4032, 0.75, 0.4032, 0.7252, 0.4032, 0.7252, 0.4032, 0.75, 0.4556, 0.6544, 0.4556, 0.6985, 0.4556, 0.6985, 0.4556, 0.6544, 0.4032, 0.6544, 0.4032, 0.579, 0.4032, 0.579, 0.4032, 0.6544, 0.4556, 0.6985, 0.4556, 0.7252, 0.4556, 0.7252, 0.4556, 0.6985, 0.4032, 0.6544, 0.4032, 0.579, 0.4032, 0.579, 0.4032, 0.6544, 0.4556, 0.6544, 0.4556, 0.6985, 0.4556, 0.6985, 0.4556, 0.6544, 0.4556, 0.7252, 0.4556, 0.75, 0.4556, 0.75, 0.4556, 0.7252, 0.4032, 0.579, 0.4305, 0.579, 0.4305, 0.579, 0.4032, 0.579, 0.4032, 0.7252, 0.4032, 0.6985, 0.4032, 0.6985, 0.4032, 0.7252, 0.4556, 0.579, 0.4556, 0.6544, 0.4556, 0.6544, 0.4556, 0.579, 0.4305, 0.579, 0.4556, 0.579, 0.4556, 0.579, 0.4305, 0.579, 0.4032, 0.75, 0.4032, 0.7252, 0.4032, 0.7252, 0.4032, 0.75, 0.4556, 0.6544, 0.4556, 0.6985, 0.4556, 0.6985, 0.4556, 0.6544, 0.4032, 0.6544, 0.4032, 0.579, 0.4032, 0.579, 0.4032, 0.6544, 0.4556, 0.7252, 0.4556, 0.75, 0.4556, 0.75, 0.4556, 0.7252, 0.4032, 0.6985, 0.4032, 0.6544, 0.4032, 0.6544, 0.4032, 0.6985, 0.5135, 0.5138, 0.5001, 0.5153, 0.5, 0.5, 0.5215, 0.5, 0.4981, 0.716, 0.5139, 0.7086, 0.5215, 0.7252, 0.5, 0.7252, 0.5139, 0.7086, 0.5154, 0.7004, 0.5215, 0.6985, 0.5215, 0.7252, 0.5154, 0.7004, 0.5147, 0.6598, 0.5215, 0.6544, 0.5215, 0.6985, 0.5142, 0.5864, 0.5135, 0.5138, 0.5215, 0.5, 0.5215, 0.579, 0.5147, 0.6598, 0.5142, 0.5864, 0.5215, 0.579, 0.5215, 0.6544, 0.5001, 0.5153, 0.4767, 0.5157, 0.4691, 0.5, 0.5, 0.5, 0.4754, 0.7184, 0.4981, 0.716, 0.5, 0.7252, 0.4691, 0.7252, 0.4753, 0.7005, 0.4754, 0.7184, 0.4691, 0.7252, 0.4691, 0.6985, 0.4755, 0.6573, 0.4753, 0.7005, 0.4691, 0.6985, 0.4691, 0.6544, 0.4767, 0.5157, 0.476, 0.5822, 0.4691, 0.579, 0.4691, 0.5, 0.476, 0.5822, 0.4755, 0.6573, 0.4691, 0.6544, 0.4691, 0.579, 0.5066, 0.5276, 0.5001, 0.5287, 0.5001, 0.5153, 0.5135, 0.5138, 0.4965, 0.7082, 0.5091, 0.7012, 0.5139, 0.7086, 0.4981, 0.716, 0.5091, 0.7012, 0.5101, 0.7022, 0.5154, 0.7004, 0.5139, 0.7086, 0.5101, 0.7022, 0.5088, 0.6647, 0.5147, 0.6598, 0.5154, 0.7004, 0.5079, 0.5925, 0.5066, 0.5276, 0.5135, 0.5138, 0.5142, 0.5864, 0.5088, 0.6647, 0.5079, 0.5925, 0.5142, 0.5864, 0.5147, 0.6598, 0.5001, 0.5287, 0.483, 0.5294, 0.4767, 0.5157, 0.5001, 0.5153, 0.4808, 0.7118, 0.4965, 0.7082, 0.4981, 0.716, 0.4754, 0.7184, 0.4806, 0.702, 0.4808, 0.7118, 0.4754, 0.7184, 0.4753, 0.7005, 0.4811, 0.6598, 0.4806, 0.702, 0.4753, 0.7005, 0.4755, 0.6573, 0.483, 0.5294, 0.4819, 0.5849, 0.476, 0.5822, 0.4767, 0.5157, 0.4819, 0.5849, 0.4811, 0.6598, 0.4755, 0.6573, 0.476, 0.5822, 0.4556, 0.6544, 0.4556, 0.6985, 0.4556, 0.6985, 0.4556, 0.6544, 0.4032, 0.6544, 0.4032, 0.579, 0.4032, 0.579, 0.4032, 0.6544, 0.4556, 0.6985, 0.4556, 0.7252, 0.4556, 0.7252, 0.4556, 0.6985, 0.4032, 0.6985, 0.4032, 0.6544, 0.4032, 0.6544, 0.4032, 0.6985, 0.4556, 0.7252, 0.4556, 0.75, 0.4556, 0.75, 0.4556, 0.7252, 0.4032, 0.579, 0.4305, 0.579, 0.4305, 0.579, 0.4032, 0.579, 0.4032, 0.7252, 0.4032, 0.6985, 0.4032, 0.6985, 0.4032, 0.7252, 0.4556, 0.579, 0.4556, 0.6544, 0.4556, 0.6544, 0.4556, 0.579, 0.4032, 0.6985, 0.4032, 0.6544, 0.4032, 0.6544, 0.4032, 0.6985, 0.4556, 0.6985, 0.4556, 0.7252, 0.4556, 0.7252, 0.4556, 0.6985, 0.4556, 0.6985, 0.4556, 0.7252, 0.4556, 0.7252, 0.4556, 0.6985, 0.4032, 0.6985, 0.4032, 0.6544, 0.4032, 0.6544, 0.4032, 0.6985, 0.4556, 0.7252, 0.4556, 0.75, 0.4556, 0.75, 0.4556, 0.7252, 0.4032, 0.579, 0.4305, 0.579, 0.4305, 0.579, 0.4032, 0.579, 0.4032, 0.7252, 0.4032, 0.6985, 0.4032, 0.6985, 0.4032, 0.7252, 0.4556, 0.579, 0.4556, 0.6544, 0.4556, 0.6544, 0.4556, 0.579, 0.4305, 0.579, 0.4556, 0.579, 0.4556, 0.579, 0.4305, 0.579, 0.4032, 0.75, 0.4032, 0.7252, 0.4032, 0.7252, 0.4032, 0.75, 0.4032, 0.75, 0.4032, 0.7252, 0.4032, 0.7252, 0.4032, 0.75, 0.4305, 0.579, 0.4556, 0.579, 0.4556, 0.579, 0.4305, 0.579, 0.4032, 0.7252, 0.4305, 0.7252, 0.4305, 0.75, 0.4032, 0.75, 0.4032, 0.579, 0.4305, 0.579, 0.4305, 0.6544, 0.4032, 0.6544, 0.4032, 0.6544, 0.4305, 0.6544, 0.4305, 0.6985, 0.4032, 0.6985, 0.4032, 0.6985, 0.4305, 0.6985, 0.4305, 0.7252, 0.4032, 0.7252, 0.4305, 0.6985, 0.4556, 0.6985, 0.4556, 0.7252, 0.4305, 0.7252, 0.4305, 0.6544, 0.4556, 0.6544, 0.4556, 0.6985, 0.4305, 0.6985, 0.4305, 0.579, 0.4556, 0.579, 0.4556, 0.6544, 0.4305, 0.6544, 0.4305, 0.7252, 0.4556, 0.7252, 0.4556, 0.75, 0.4305, 0.75, 0.4032, 0.6544, 0.4032, 0.579, 0.4032, 0.579, 0.4032, 0.6544, 0.4556, 0.6544, 0.4556, 0.6985, 0.4556, 0.6985, 0.4556, 0.6544, 0.483, 0.5294, 0.5001, 0.5287, 0.5001, 0.5287, 0.483, 0.5294, 0.4806, 0.702, 0.4811, 0.6598, 0.4811, 0.6598, 0.4806, 0.702, 0.5101, 0.7022, 0.5091, 0.7012, 0.5091, 0.7012, 0.5101, 0.7022, 0.5079, 0.5925, 0.5088, 0.6647, 0.5088, 0.6647, 0.5079, 0.5925, 0.4808, 0.7118, 0.4806, 0.702, 0.4806, 0.702, 0.4808, 0.7118, 0.5091, 0.7012, 0.4965, 0.7082, 0.4965, 0.7082, 0.5091, 0.7012, 0.4811, 0.6598, 0.4819, 0.5849, 0.4819, 0.5849, 0.4811, 0.6598, 0.5066, 0.5276, 0.5079, 0.5925, 0.5079, 0.5925, 0.5066, 0.5276, 0.5101, 0.7022, 0.5091, 0.7012, 0.5091, 0.7012, 0.5101, 0.7022, 0.4806, 0.702, 0.4811, 0.6598, 0.4811, 0.6598, 0.4806, 0.702, 0.483, 0.5294, 0.5001, 0.5287, 0.5001, 0.5287, 0.483, 0.5294, 0.5088, 0.6647, 0.5101, 0.7022, 0.5101, 0.7022, 0.5088, 0.6647, 0.4806, 0.702, 0.4811, 0.6598, 0.4811, 0.6598, 0.4806, 0.702, 0.5101, 0.7022, 0.5091, 0.7012, 0.5091, 0.7012, 0.5101, 0.7022, 0.5079, 0.5925, 0.5088, 0.6647, 0.5088, 0.6647, 0.5079, 0.5925, 0.4808, 0.7118, 0.4806, 0.702, 0.4806, 0.702, 0.4808, 0.7118, 0.5091, 0.7012, 0.4965, 0.7082, 0.4965, 0.7082, 0.5091, 0.7012, 0.4811, 0.6598, 0.4819, 0.5849, 0.4819, 0.5849, 0.4811, 0.6598, 0.5066, 0.5276, 0.5079, 0.5925, 0.5079, 0.5925, 0.5066, 0.5276, 0.4965, 0.7082, 0.4808, 0.7118, 0.4808, 0.7118, 0.4965, 0.7082, 0.5088, 0.6647, 0.5101, 0.7022, 0.5101, 0.7022, 0.5088, 0.6647, 0.4819, 0.5849, 0.483, 0.5294, 0.483, 0.5294, 0.4819, 0.5849, 0.5001, 0.5287, 0.5066, 0.5276, 0.5066, 0.5276, 0.5001, 0.5287, 0.4965, 0.7082, 0.4808, 0.7118, 0.4808, 0.7118, 0.4965, 0.7082, 0.4819, 0.5849, 0.5, 0.579, 0.5, 0.6544, 0.4811, 0.6598, 0.483, 0.5294, 0.5001, 0.5287, 0.5, 0.579, 0.4819, 0.5849, 0.4811, 0.6598, 0.5, 0.6544, 0.5, 0.6985, 0.4806, 0.702, 0.4806, 0.702, 0.5, 0.6985, 0.4965, 0.7082, 0.4808, 0.7118, 0.5, 0.6985, 0.5101, 0.7022, 0.5091, 0.7012, 0.4965, 0.7082, 0.5, 0.6544, 0.5088, 0.6647, 0.5101, 0.7022, 0.5, 0.6985, 0.5001, 0.5287, 0.5066, 0.5276, 0.5079, 0.5925, 0.5, 0.579, 0.5, 0.579, 0.5079, 0.5925, 0.5088, 0.6647, 0.5, 0.6544, 0.483, 0.5294, 0.5001, 0.5287, 0.5001, 0.5287, 0.483, 0.5294, 0.5088, 0.6647, 0.5101, 0.7022, 0.5101, 0.7022, 0.5088, 0.6647, 0.4819, 0.5849, 0.483, 0.5294, 0.483, 0.5294, 0.4819, 0.5849, 0.5001, 0.5287, 0.5066, 0.5276, 0.5066, 0.5276, 0.5001, 0.5287, 0.4691, 0.5, 0.4556, 0.5, 0.4556, 0.5, 0.4691, 0.5, 0.5215, 0.5, 0.5, 0.5, 0.5, 0.5, 0.5215, 0.5, 0.5, 0.5, 0.4691, 0.5, 0.4691, 0.5, 0.5, 0.5, 0.4556, 0.5, 0.4305, 0.5, 0.4305, 0.5, 0.4556, 0.5, 0.4691, 0.5, 0.4556, 0.5, 0.4556, 0.5, 0.4691, 0.5, 0.4691, 0.25, 0.5, 0.25, 0.5, 0.25, 0.4691, 0.25, 0.5, 0.5, 0.4691, 0.5, 0.4691, 0.5, 0.5, 0.5, 0.5215, 0.5, 0.5, 0.5, 0.5, 0.5, 0.5215, 0.5, 0.4305, 0.25, 0.4556, 0.25, 0.4556, 0.25, 0.4305, 0.25, 0.4305, 0.5, 0.4305, 0.25, 0.4305, 0.25, 0.4305, 0.5, 0.5215, 0.25, 0.5215, 0.5, 0.5215, 0.5, 0.5215, 0.25, 0.4305, 0.5, 0.4305, 0.25, 0.4305, 0.25, 0.4305, 0.5, 0.4691, 0.5, 0.4556, 0.5, 0.4556, 0.5, 0.4691, 0.5, 0.5215, 0.5, 0.5, 0.5, 0.5, 0.5, 0.5215, 0.5, 0.4305, 0.5, 0.4305, 0.25, 0.4305, 0.25, 0.4305, 0.5, 0.5215, 0.25, 0.5215, 0.5, 0.5215, 0.5, 0.5215, 0.25, 0.4305, 0.25, 0.4556, 0.25, 0.4556, 0.25, 0.4305, 0.25, 0.4691, 0.25, 0.5, 0.25, 0.5, 0.25, 0.4691, 0.25, 0.5, 0.25, 0.5215, 0.25, 0.5215, 0.25, 0.5, 0.25, 0.4556, 0.25, 0.4691, 0.25, 0.4691, 0.25, 0.4556, 0.25, 0.4691, 0.25, 0.5, 0.25, 0.5, 0.5, 0.4691, 0.5, 0.5, 0.25, 0.5215, 0.25, 0.5215, 0.5, 0.5, 0.5, 0.4305, 0.25, 0.4556, 0.25, 0.4556, 0.5, 0.4305, 0.5, 0.4556, 0.25, 0.4691, 0.25, 0.4691, 0.5, 0.4556, 0.5, 0.4305, 0.25, 0.4556, 0.25, 0.4556, 0.25, 0.4305, 0.25, 0.4691, 0.25, 0.5, 0.25, 0.5, 0.25, 0.4691, 0.25, 0.5, 0.25, 0.5215, 0.25, 0.5215, 0.25, 0.5, 0.25, 0.4556, 0.25, 0.4691, 0.25, 0.4691, 0.25, 0.4556, 0.25, 0.4556, 0.5, 0.4305, 0.5, 0.4305, 0.5, 0.4556, 0.5, 0.5, 0.5, 0.4691, 0.5, 0.4691, 0.5, 0.5, 0.5])
me_cube_001.use_mirror_y = True
me_cube_001.update()

# ---- objects
ob_referenciafrente = bpy.data.objects.new('referenciaFrente', None)
ob_referencialado = bpy.data.objects.new('referenciaLado', None)
ob_ajustecabeza = bpy.data.objects.new('ajusteCabeza', me_plane)
ob_ajusteojos = bpy.data.objects.new('ajusteOjos', me_plane_001)
ob_ajusteboca = bpy.data.objects.new('ajusteBoca', me_plane_002)
ob_cabreza = bpy.data.objects.new('Cabreza', me_cube_001)
ob_ejesimetria = bpy.data.objects.new('ejeSimetria', None)

# ---- transforms, parenting, visibility, modifiers, constraints
ob_referenciafrente.location = (0.0, 0.0, 0.0)
ob_referenciafrente.rotation_euler = (0.0, -1.571, 0.0)
ob_referenciafrente.empty_display_type = 'IMAGE'
ob_referenciafrente.empty_display_size = 5.0
ob_referencialado.location = (0.0, 0.0, -0.1872)
ob_referencialado.rotation_euler = (0.0, -1.571, 1.571)
ob_referencialado.empty_display_type = 'IMAGE'
ob_referencialado.empty_display_size = 5.0
ob_ajustecabeza.location = (0.0, 0.0, 1.631)
ob_ajusteojos.location = (0.0, 0.0, 0.6983)
ob_ajusteboca.location = (0.0, 0.0, 0.08997)
ob_cabreza.location = (0.0, 0.0, 0.0)
ob_cabreza.use_mesh_mirror_y = True
_m = ob_cabreza.modifiers.new('Mirror', 'MIRROR')
_m.use_axis = (False, True, False)
_m.use_clip = True
_m.mirror_object = ob_ejesimetria
_m = ob_cabreza.modifiers.new('Subdivision', 'SUBSURF')
ob_ejesimetria.location = (0.0, 0.0, 0.0)

# ---- collection membership
col_collection.objects.link(ob_referenciafrente)
col_collection.objects.link(ob_referencialado)
col_collection.objects.link(ob_ajustecabeza)
col_collection.objects.link(ob_ajusteojos)
col_collection.objects.link(ob_ajusteboca)
col_collection.objects.link(ob_cabreza)
col_collection.objects.link(ob_ejesimetria)

# ---- scene / render settings (as saved in the file)
scene.frame_start = 1; scene.frame_end = 250; scene.frame_set(1)
scene.render.engine = 'BLENDER_EEVEE_NEXT'
scene.cycles.sampling_pattern = 'TABULATED_SOBOL'
scene.cycles.use_light_tree = False
scene.view_settings.view_transform = 'Filmic'
bpy.context.view_layer.update()

# ---- added for rendering (the .blend has no active camera and no usable light): camera, sun
cam_auto = bpy.data.cameras.new('AutoCamera')
cam_auto.lens = 50.0
cam_auto.sensor_width = 36.0
cam_auto.clip_end = 1000.0
ob_auto_camera = bpy.data.objects.new('AutoCamera', cam_auto)
scene.collection.objects.link(ob_auto_camera)
ob_auto_camera.location = (3.30998, -3.97198, 3.18384)
ob_auto_camera.rotation_euler = (1.09748, -7.21219e-08, 0.694738)
scene.camera = ob_auto_camera
light_auto_sun = bpy.data.lights.new('AutoSun', 'SUN')
light_auto_sun.energy = 3.0
light_auto_sun.angle = 0.0523599
ob_auto_sun = bpy.data.objects.new('AutoSun', light_auto_sun)
scene.collection.objects.link(ob_auto_sun)
ob_auto_sun.rotation_euler = (0.872665, 0.174533, 0.523599)
bpy.context.view_layer.update()
